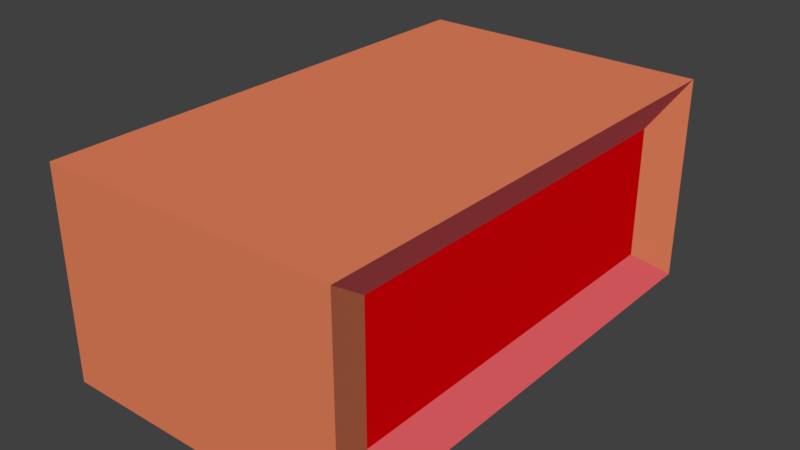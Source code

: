# Source: block.blend  (saved by Blender 2.78.0; exported with 4.5.12 LTS)
import bpy
from mathutils import Matrix  # noqa: F401  (used for matrix-valued properties, if any)

bpy.ops.wm.read_factory_settings(use_empty=True)
scene = bpy.context.scene
scene.name = 'Scene'

# ---- collections
col_collection_1 = bpy.data.collections.new('Collection 1'); scene.collection.children.link(col_collection_1)

# ---- materials (node trees are filled in below, after node groups)
mat_material_001 = bpy.data.materials.new('Material.001')
mat_material_001.alpha_threshold = 0.0
mat_material_001.use_transparent_shadow = False
mat_material_001.diffuse_color = (0.8, 0.0, 0.002435, 1.0)
mat_material_001.roughness = 0.5
mat_material_002 = bpy.data.materials.new('Material.002')
mat_material_002.alpha_threshold = 0.0
mat_material_002.use_transparent_shadow = False
mat_material_002.diffuse_color = (0.8, 0.225, 0.109, 1.0)
mat_material_002.roughness = 0.5
mat_material_003 = bpy.data.materials.new('Material.003')
mat_material_003.alpha_threshold = 0.0
mat_material_003.use_transparent_shadow = False
mat_material_003.diffuse_color = (0.8, 0.123, 0.1348, 1.0)
mat_material_003.roughness = 0.5

# ---- material node trees

# ---- world
world_world = bpy.data.worlds.new('World'); scene.world = world_world
world_world.color = (0.05088, 0.05088, 0.05088)
world_world.use_sun_shadow = False
world_world.sun_shadow_jitter_overblur = 0.0
world_world.cycles.sampling_method = 'MANUAL'

# ---- meshes
me_cube = bpy.data.meshes.new('Cube')
me_cube.from_pydata([(-1.0, -1.0, -1.0), (-1.0, -1.0, 1.0), (-1.0, 1.0, -1.0), (-1.0, 1.0, 1.0), (1.0, -1.0, -1.0), (1.0, -1.0, 1.0), (1.0, 1.0, -1.0), (1.0, 1.0, 1.0), (0.8775, 0.79, 0.6344), (0.8775, 0.79, -0.6344), (0.8775, -0.79, -0.6344), (0.8775, -0.79, 0.6344), (1.0, 1.0, 1.0), (1.0, 1.0, -1.0), (1.0, -1.0, -1.0), (1.0, -1.0, 1.0)], [], [(0, 1, 3, 2), (2, 3, 7, 6), (7, 5, 15, 12), (4, 5, 1, 0), (2, 6, 4, 0), (7, 3, 1, 5), (9, 8, 11, 10), (6, 7, 12, 13), (5, 4, 14, 15), (4, 6, 13, 14), (8, 9, 13, 12), (9, 10, 14, 13), (11, 8, 12, 15), (10, 11, 15, 14)])
me_cube.polygons.foreach_set('material_index', [1, 1, 0, 1, 1, 1, 0, 0, 0, 0, 1, 2, 2, 1])
me_cube.materials.append(mat_material_001)
me_cube.materials.append(mat_material_002)
me_cube.materials.append(mat_material_003)
me_cube.use_remesh_preserve_volume = False
me_cube.use_remesh_preserve_attributes = False
me_cube.use_mirror_vertex_groups = False
me_cube.update()

# ---- objects
ob_cube = bpy.data.objects.new('Cube', me_cube)

# ---- transforms, parenting, visibility, modifiers, constraints
ob_cube.location = (0.0, 0.0, 0.0)
ob_cube.scale = (0.4111, 0.6802, 0.286)
ob_cube.lineart.crease_threshold = 0.0

# ---- collection membership
col_collection_1.objects.link(ob_cube)

# ---- scene / render settings (as saved in the file)
scene.frame_start = 1; scene.frame_end = 250; scene.frame_set(1)
scene.render.engine = 'BLENDER_EEVEE_NEXT'
scene.render.resolution_percentage = 50
scene.render.dither_intensity = 0.0
scene.cycles.use_denoising = False
scene.cycles.samples = 128
scene.cycles.sampling_pattern = 'TABULATED_SOBOL'
scene.cycles.light_sampling_threshold = 0.0
scene.cycles.use_adaptive_sampling = False
scene.cycles.use_light_tree = False
scene.cycles.blur_glossy = 0.0
scene.cycles.sample_clamp_indirect = 0.0
scene.view_settings.view_transform = 'Standard'
bpy.context.view_layer.update()

# ---- added for rendering (the .blend has no active camera and no usable light): camera, sun
cam_auto = bpy.data.cameras.new('AutoCamera')
cam_auto.lens = 50.0
cam_auto.sensor_width = 36.0
cam_auto.clip_end = 1000.0
ob_auto_camera = bpy.data.objects.new('AutoCamera', cam_auto)
scene.collection.objects.link(ob_auto_camera)
ob_auto_camera.location = (1.5631, -1.87572, 1.25048)
ob_auto_camera.rotation_euler = (1.09748, -7.21219e-08, 0.694738)
scene.camera = ob_auto_camera
light_auto_sun = bpy.data.lights.new('AutoSun', 'SUN')
light_auto_sun.energy = 3.0
light_auto_sun.angle = 0.0523599
ob_auto_sun = bpy.data.objects.new('AutoSun', light_auto_sun)
scene.collection.objects.link(ob_auto_sun)
ob_auto_sun.rotation_euler = (0.872665, 0.174533, 0.523599)
bpy.context.view_layer.update()
